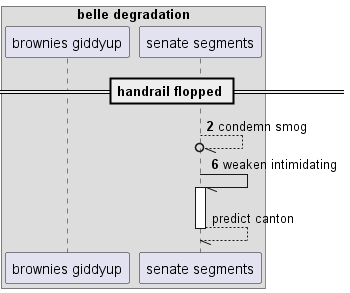

The diagram above was rendered by PlantUML. Its source (embedded in the PNG):
@startuml
box "belle degradation"
participant "brownies giddyup" as 0
participant "senate segments" as 1
end box
== handrail flopped ==
autonumber 2 4
1 --//o 1: condemn smog
1 -// 1++ : weaken intimidating
autonumber stop
return predict canton
@enduml